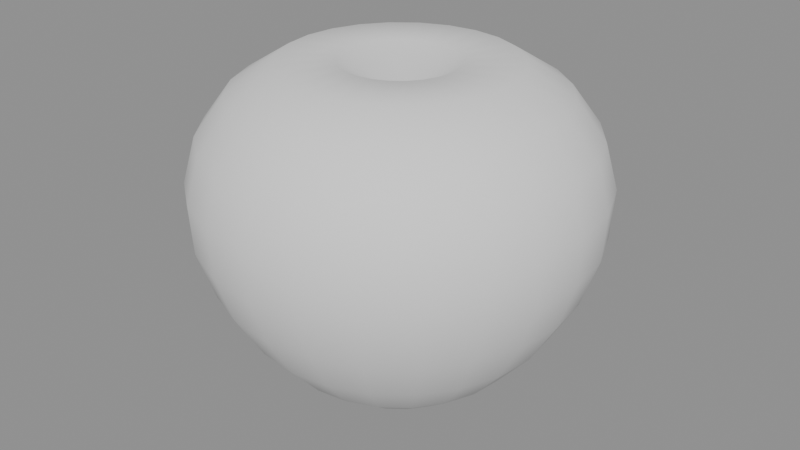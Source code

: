 # Source: 02_blockout.blend  (saved by Blender 5.2.45; exported with 4.5.12 LTS)
import bpy
from mathutils import Matrix  # noqa: F401  (used for matrix-valued properties, if any)

bpy.ops.wm.read_factory_settings(use_empty=True)
scene = bpy.context.scene
scene.name = 'Scene'

# ---- meshes
me_apple_blockoutmesh = bpy.data.meshes.new('Apple_BlockoutMesh')
me_apple_blockoutmesh.from_pydata([(0.0, 0.0, 0.65), (0.291, 0.0, 0.8175), (0.2811, 0.07531, 0.8175), (0.252, 0.1455, 0.8175), (0.2058, 0.2058, 0.8175), (0.1455, 0.252, 0.8175), (0.07531, 0.2811, 0.8175), (1.782e-17, 0.291, 0.8175), (-0.07531, 0.2811, 0.8175), (-0.1455, 0.252, 0.8175), (-0.2058, 0.2058, 0.8175), (-0.252, 0.1455, 0.8175), (-0.2811, 0.07531, 0.8175), (-0.291, 3.563e-17, 0.8175), (-0.2811, -0.07531, 0.8175), (-0.252, -0.1455, 0.8175), (-0.2058, -0.2058, 0.8175), (-0.1455, -0.252, 0.8175), (-0.07531, -0.2811, 0.8175), (-5.345e-17, -0.291, 0.8175), (0.07531, -0.2811, 0.8175), (0.1455, -0.252, 0.8175), (0.2058, -0.2058, 0.8175), (0.252, -0.1455, 0.8175), (0.2811, -0.07531, 0.8175), (0.5775, 0.0, 0.8155), (0.5578, 0.1495, 0.8155), (0.5001, 0.2887, 0.8155), (0.4083, 0.4083, 0.8155), (0.2887, 0.5001, 0.8155), (0.1495, 0.5578, 0.8155), (3.536e-17, 0.5775, 0.8155), (-0.1495, 0.5578, 0.8155), (-0.2887, 0.5001, 0.8155), (-0.4083, 0.4083, 0.8155), (-0.5001, 0.2887, 0.8155), (-0.5578, 0.1495, 0.8155), (-0.5775, 7.072e-17, 0.8155), (-0.5578, -0.1495, 0.8155), (-0.5001, -0.2887, 0.8155), (-0.4083, -0.4083, 0.8155), (-0.2887, -0.5001, 0.8155), (-0.1495, -0.5578, 0.8155), (-1.061e-16, -0.5775, 0.8155), (0.1495, -0.5578, 0.8155), (0.2887, -0.5001, 0.8155), (0.4083, -0.4083, 0.8155), (0.5001, -0.2887, 0.8155), (0.5578, -0.1495, 0.8155), (0.8071, 0.0, 0.6718), (0.7796, 0.2089, 0.6718), (0.699, 0.4036, 0.6718), (0.5707, 0.5707, 0.6718), (0.4036, 0.699, 0.6718), (0.2089, 0.7796, 0.6718), (4.942e-17, 0.8071, 0.6718), (-0.2089, 0.7796, 0.6718), (-0.4036, 0.699, 0.6718), (-0.5707, 0.5707, 0.6718), (-0.699, 0.4036, 0.6718), (-0.7796, 0.2089, 0.6718), (-0.8071, 9.884e-17, 0.6718), (-0.7796, -0.2089, 0.6718), (-0.699, -0.4036, 0.6718), (-0.5707, -0.5707, 0.6718), (-0.4036, -0.699, 0.6718), (-0.2089, -0.7796, 0.6718), (-1.483e-16, -0.8071, 0.6718), (0.2089, -0.7796, 0.6718), (0.4036, -0.699, 0.6718), (0.5707, -0.5707, 0.6718), (0.699, -0.4036, 0.6718), (0.7796, -0.2089, 0.6718), (0.9526, 0.0, 0.475), (0.9202, 0.2466, 0.475), (0.825, 0.4763, 0.475), (0.6736, 0.6736, 0.475), (0.4763, 0.825, 0.475), (0.2466, 0.9202, 0.475), (5.833e-17, 0.9526, 0.475), (-0.2466, 0.9202, 0.475), (-0.4763, 0.825, 0.475), (-0.6736, 0.6736, 0.475), (-0.825, 0.4763, 0.475), (-0.9202, 0.2466, 0.475), (-0.9526, 1.167e-16, 0.475), (-0.9202, -0.2466, 0.475), (-0.825, -0.4763, 0.475), (-0.6736, -0.6736, 0.475), (-0.4763, -0.825, 0.475), (-0.2466, -0.9202, 0.475), (-1.75e-16, -0.9526, 0.475), (0.2466, -0.9202, 0.475), (0.4763, -0.825, 0.475), (0.6736, -0.6736, 0.475), (0.825, -0.4763, 0.475), (0.9202, -0.2466, 0.475), (1.016, 0.0, 0.2459), (0.9813, 0.2629, 0.2459), (0.8798, 0.508, 0.2459), (0.7184, 0.7184, 0.2459), (0.508, 0.8798, 0.2459), (0.2629, 0.9813, 0.2459), (6.221e-17, 1.016, 0.2459), (-0.2629, 0.9813, 0.2459), (-0.508, 0.8798, 0.2459), (-0.7184, 0.7184, 0.2459), (-0.8798, 0.508, 0.2459), (-0.9813, 0.2629, 0.2459), (-1.016, 1.244e-16, 0.2459), (-0.9813, -0.2629, 0.2459), (-0.8798, -0.508, 0.2459), (-0.7184, -0.7184, 0.2459), (-0.508, -0.8798, 0.2459), (-0.2629, -0.9813, 0.2459), (-1.866e-16, -1.016, 0.2459), (0.2629, -0.9813, 0.2459), (0.508, -0.8798, 0.2459), (0.7184, -0.7184, 0.2459), (0.8798, -0.508, 0.2459), (0.9813, -0.2629, 0.2459), (1.0, 0.0, 5.817e-17), (0.9659, 0.2588, 5.817e-17), (0.866, 0.5, 5.817e-17), (0.7071, 0.7071, 5.817e-17), (0.5, 0.866, 5.817e-17), (0.2588, 0.9659, 5.817e-17), (6.123e-17, 1.0, 5.817e-17), (-0.2588, 0.9659, 5.817e-17), (-0.5, 0.866, 5.817e-17), (-0.7071, 0.7071, 5.817e-17), (-0.866, 0.5, 5.817e-17), (-0.9659, 0.2588, 5.817e-17), (-1.0, 1.225e-16, 5.817e-17), (-0.9659, -0.2588, 5.817e-17), (-0.866, -0.5, 5.817e-17), (-0.7071, -0.7071, 5.817e-17), (-0.5, -0.866, 5.817e-17), (-0.2588, -0.9659, 5.817e-17), (-1.837e-16, -1.0, 5.817e-17), (0.2588, -0.9659, 5.817e-17), (0.5, -0.866, 5.817e-17), (0.7071, -0.7071, 5.817e-17), (0.866, -0.5, 5.817e-17), (0.9659, -0.2588, 5.817e-17), (0.9159, 0.0, -0.2459), (0.8847, 0.2371, -0.2459), (0.7932, 0.458, -0.2459), (0.6477, 0.6477, -0.2459), (0.458, 0.7932, -0.2459), (0.2371, 0.8847, -0.2459), (5.608e-17, 0.9159, -0.2459), (-0.2371, 0.8847, -0.2459), (-0.458, 0.7932, -0.2459), (-0.6477, 0.6477, -0.2459), (-0.7932, 0.458, -0.2459), (-0.8847, 0.2371, -0.2459), (-0.9159, 1.122e-16, -0.2459), (-0.8847, -0.2371, -0.2459), (-0.7932, -0.458, -0.2459), (-0.6477, -0.6477, -0.2459), (-0.458, -0.7932, -0.2459), (-0.2371, -0.8847, -0.2459), (-1.683e-16, -0.9159, -0.2459), (0.2371, -0.8847, -0.2459), (0.458, -0.7932, -0.2459), (0.6477, -0.6477, -0.2459), (0.7932, -0.458, -0.2459), (0.8847, -0.2371, -0.2459), (0.7794, 0.0, -0.475), (0.7529, 0.2017, -0.475), (0.675, 0.3897, -0.475), (0.5511, 0.5511, -0.475), (0.3897, 0.675, -0.475), (0.2017, 0.7529, -0.475), (4.773e-17, 0.7794, -0.475), (-0.2017, 0.7529, -0.475), (-0.3897, 0.675, -0.475), (-0.5511, 0.5511, -0.475), (-0.675, 0.3897, -0.475), (-0.7529, 0.2017, -0.475), (-0.7794, 9.545e-17, -0.475), (-0.7529, -0.2017, -0.475), (-0.675, -0.3897, -0.475), (-0.5511, -0.5511, -0.475), (-0.3897, -0.675, -0.475), (-0.2017, -0.7529, -0.475), (-1.432e-16, -0.7794, -0.475), (0.2017, -0.7529, -0.475), (0.3897, -0.675, -0.475), (0.5511, -0.5511, -0.475), (0.675, -0.3897, -0.475), (0.7529, -0.2017, -0.475), (0.6071, 0.0, -0.6718), (0.5864, 0.1571, -0.6718), (0.5258, 0.3036, -0.6718), (0.4293, 0.4293, -0.6718), (0.3036, 0.5258, -0.6718), (0.1571, 0.5864, -0.6718), (3.717e-17, 0.6071, -0.6718), (-0.1571, 0.5864, -0.6718), (-0.3036, 0.5258, -0.6718), (-0.4293, 0.4293, -0.6718), (-0.5258, 0.3036, -0.6718), (-0.5864, 0.1571, -0.6718), (-0.6071, 7.435e-17, -0.6718), (-0.5864, -0.1571, -0.6718), (-0.5258, -0.3036, -0.6718), (-0.4293, -0.4293, -0.6718), (-0.3036, -0.5258, -0.6718), (-0.1571, -0.5864, -0.6718), (-1.115e-16, -0.6071, -0.6718), (0.1571, -0.5864, -0.6718), (0.3036, -0.5258, -0.6718), (0.4293, -0.4293, -0.6718), (0.5258, -0.3036, -0.6718), (0.5864, -0.1571, -0.6718), (0.4118, 0.0, -0.8223), (0.3978, 0.1066, -0.8223), (0.3566, 0.2059, -0.8223), (0.2912, 0.2912, -0.8223), (0.2059, 0.3566, -0.8223), (0.1066, 0.3978, -0.8223), (2.522e-17, 0.4118, -0.8223), (-0.1066, 0.3978, -0.8223), (-0.2059, 0.3566, -0.8223), (-0.2912, 0.2912, -0.8223), (-0.3566, 0.2059, -0.8223), (-0.3978, 0.1066, -0.8223), (-0.4118, 5.043e-17, -0.8223), (-0.3978, -0.1066, -0.8223), (-0.3566, -0.2059, -0.8223), (-0.2912, -0.2912, -0.8223), (-0.2059, -0.3566, -0.8223), (-0.1066, -0.3978, -0.8223), (-7.565e-17, -0.4118, -0.8223), (0.1066, -0.3978, -0.8223), (0.2059, -0.3566, -0.8223), (0.2912, -0.2912, -0.8223), (0.3566, -0.2059, -0.8223), (0.3978, -0.1066, -0.8223), (0.2001, 0.0, -0.8682), (0.1932, 0.05178, -0.8682), (0.1733, 0.1, -0.8682), (0.1415, 0.1415, -0.8682), (0.1, 0.1733, -0.8682), (0.05178, 0.1932, -0.8682), (1.225e-17, 0.2001, -0.8682), (-0.05178, 0.1932, -0.8682), (-0.1, 0.1733, -0.8682), (-0.1415, 0.1415, -0.8682), (-0.1733, 0.1, -0.8682), (-0.1932, 0.05178, -0.8682), (-0.2001, 2.45e-17, -0.8682), (-0.1932, -0.05178, -0.8682), (-0.1733, -0.1, -0.8682), (-0.1415, -0.1415, -0.8682), (-0.1, -0.1733, -0.8682), (-0.05178, -0.1932, -0.8682), (-3.675e-17, -0.2001, -0.8682), (0.05178, -0.1932, -0.8682), (0.1, -0.1733, -0.8682), (0.1415, -0.1415, -0.8682), (0.1733, -0.1, -0.8682), (0.1932, -0.05178, -0.8682), (9.013e-17, 0.0, -0.77)], [], [(0, 1, 2), (0, 2, 3), (0, 3, 4), (0, 4, 5), (0, 5, 6), (0, 6, 7), (0, 7, 8), (0, 8, 9), (0, 9, 10), (0, 10, 11), (0, 11, 12), (0, 12, 13), (0, 13, 14), (0, 14, 15), (0, 15, 16), (0, 16, 17), (0, 17, 18), (0, 18, 19), (0, 19, 20), (0, 20, 21), (0, 21, 22), (0, 22, 23), (0, 23, 24), (0, 24, 1), (1, 25, 26, 2), (2, 26, 27, 3), (3, 27, 28, 4), (4, 28, 29, 5), (5, 29, 30, 6), (6, 30, 31, 7), (7, 31, 32, 8), (8, 32, 33, 9), (9, 33, 34, 10), (10, 34, 35, 11), (11, 35, 36, 12), (12, 36, 37, 13), (13, 37, 38, 14), (14, 38, 39, 15), (15, 39, 40, 16), (16, 40, 41, 17), (17, 41, 42, 18), (18, 42, 43, 19), (19, 43, 44, 20), (20, 44, 45, 21), (21, 45, 46, 22), (22, 46, 47, 23), (23, 47, 48, 24), (24, 48, 25, 1), (25, 49, 50, 26), (26, 50, 51, 27), (27, 51, 52, 28), (28, 52, 53, 29), (29, 53, 54, 30), (30, 54, 55, 31), (31, 55, 56, 32), (32, 56, 57, 33), (33, 57, 58, 34), (34, 58, 59, 35), (35, 59, 60, 36), (36, 60, 61, 37), (37, 61, 62, 38), (38, 62, 63, 39), (39, 63, 64, 40), (40, 64, 65, 41), (41, 65, 66, 42), (42, 66, 67, 43), (43, 67, 68, 44), (44, 68, 69, 45), (45, 69, 70, 46), (46, 70, 71, 47), (47, 71, 72, 48), (48, 72, 49, 25), (49, 73, 74, 50), (50, 74, 75, 51), (51, 75, 76, 52), (52, 76, 77, 53), (53, 77, 78, 54), (54, 78, 79, 55), (55, 79, 80, 56), (56, 80, 81, 57), (57, 81, 82, 58), (58, 82, 83, 59), (59, 83, 84, 60), (60, 84, 85, 61), (61, 85, 86, 62), (62, 86, 87, 63), (63, 87, 88, 64), (64, 88, 89, 65), (65, 89, 90, 66), (66, 90, 91, 67), (67, 91, 92, 68), (68, 92, 93, 69), (69, 93, 94, 70), (70, 94, 95, 71), (71, 95, 96, 72), (72, 96, 73, 49), (73, 97, 98, 74), (74, 98, 99, 75), (75, 99, 100, 76), (76, 100, 101, 77), (77, 101, 102, 78), (78, 102, 103, 79), (79, 103, 104, 80), (80, 104, 105, 81), (81, 105, 106, 82), (82, 106, 107, 83), (83, 107, 108, 84), (84, 108, 109, 85), (85, 109, 110, 86), (86, 110, 111, 87), (87, 111, 112, 88), (88, 112, 113, 89), (89, 113, 114, 90), (90, 114, 115, 91), (91, 115, 116, 92), (92, 116, 117, 93), (93, 117, 118, 94), (94, 118, 119, 95), (95, 119, 120, 96), (96, 120, 97, 73), (97, 121, 122, 98), (98, 122, 123, 99), (99, 123, 124, 100), (100, 124, 125, 101), (101, 125, 126, 102), (102, 126, 127, 103), (103, 127, 128, 104), (104, 128, 129, 105), (105, 129, 130, 106), (106, 130, 131, 107), (107, 131, 132, 108), (108, 132, 133, 109), (109, 133, 134, 110), (110, 134, 135, 111), (111, 135, 136, 112), (112, 136, 137, 113), (113, 137, 138, 114), (114, 138, 139, 115), (115, 139, 140, 116), (116, 140, 141, 117), (117, 141, 142, 118), (118, 142, 143, 119), (119, 143, 144, 120), (120, 144, 121, 97), (121, 145, 146, 122), (122, 146, 147, 123), (123, 147, 148, 124), (124, 148, 149, 125), (125, 149, 150, 126), (126, 150, 151, 127), (127, 151, 152, 128), (128, 152, 153, 129), (129, 153, 154, 130), (130, 154, 155, 131), (131, 155, 156, 132), (132, 156, 157, 133), (133, 157, 158, 134), (134, 158, 159, 135), (135, 159, 160, 136), (136, 160, 161, 137), (137, 161, 162, 138), (138, 162, 163, 139), (139, 163, 164, 140), (140, 164, 165, 141), (141, 165, 166, 142), (142, 166, 167, 143), (143, 167, 168, 144), (144, 168, 145, 121), (145, 169, 170, 146), (146, 170, 171, 147), (147, 171, 172, 148), (148, 172, 173, 149), (149, 173, 174, 150), (150, 174, 175, 151), (151, 175, 176, 152), (152, 176, 177, 153), (153, 177, 178, 154), (154, 178, 179, 155), (155, 179, 180, 156), (156, 180, 181, 157), (157, 181, 182, 158), (158, 182, 183, 159), (159, 183, 184, 160), (160, 184, 185, 161), (161, 185, 186, 162), (162, 186, 187, 163), (163, 187, 188, 164), (164, 188, 189, 165), (165, 189, 190, 166), (166, 190, 191, 167), (167, 191, 192, 168), (168, 192, 169, 145), (169, 193, 194, 170), (170, 194, 195, 171), (171, 195, 196, 172), (172, 196, 197, 173), (173, 197, 198, 174), (174, 198, 199, 175), (175, 199, 200, 176), (176, 200, 201, 177), (177, 201, 202, 178), (178, 202, 203, 179), (179, 203, 204, 180), (180, 204, 205, 181), (181, 205, 206, 182), (182, 206, 207, 183), (183, 207, 208, 184), (184, 208, 209, 185), (185, 209, 210, 186), (186, 210, 211, 187), (187, 211, 212, 188), (188, 212, 213, 189), (189, 213, 214, 190), (190, 214, 215, 191), (191, 215, 216, 192), (192, 216, 193, 169), (193, 217, 218, 194), (194, 218, 219, 195), (195, 219, 220, 196), (196, 220, 221, 197), (197, 221, 222, 198), (198, 222, 223, 199), (199, 223, 224, 200), (200, 224, 225, 201), (201, 225, 226, 202), (202, 226, 227, 203), (203, 227, 228, 204), (204, 228, 229, 205), (205, 229, 230, 206), (206, 230, 231, 207), (207, 231, 232, 208), (208, 232, 233, 209), (209, 233, 234, 210), (210, 234, 235, 211), (211, 235, 236, 212), (212, 236, 237, 213), (213, 237, 238, 214), (214, 238, 239, 215), (215, 239, 240, 216), (216, 240, 217, 193), (217, 241, 242, 218), (218, 242, 243, 219), (219, 243, 244, 220), (220, 244, 245, 221), (221, 245, 246, 222), (222, 246, 247, 223), (223, 247, 248, 224), (224, 248, 249, 225), (225, 249, 250, 226), (226, 250, 251, 227), (227, 251, 252, 228), (228, 252, 253, 229), (229, 253, 254, 230), (230, 254, 255, 231), (231, 255, 256, 232), (232, 256, 257, 233), (233, 257, 258, 234), (234, 258, 259, 235), (235, 259, 260, 236), (236, 260, 261, 237), (237, 261, 262, 238), (238, 262, 263, 239), (239, 263, 264, 240), (240, 264, 241, 217), (265, 242, 241), (265, 243, 242), (265, 244, 243), (265, 245, 244), (265, 246, 245), (265, 247, 246), (265, 248, 247), (265, 249, 248), (265, 250, 249), (265, 251, 250), (265, 252, 251), (265, 253, 252), (265, 254, 253), (265, 255, 254), (265, 256, 255), (265, 257, 256), (265, 258, 257), (265, 259, 258), (265, 260, 259), (265, 261, 260), (265, 262, 261), (265, 263, 262), (265, 264, 263), (265, 241, 264)])
me_apple_blockoutmesh.polygons.foreach_set('use_smooth', [True] * 288)
me_apple_blockoutmesh.update()

# ---- objects
ob_ref_apple_proportion = bpy.data.objects.new('REF_Apple_Proportion', None)
ob_apple_blockout = bpy.data.objects.new('Apple_Blockout', me_apple_blockoutmesh)

# ---- transforms, parenting, visibility, modifiers, constraints
ob_ref_apple_proportion.location = (0.0, 0.0, 0.0)
ob_ref_apple_proportion.empty_display_type = 'IMAGE'
ob_ref_apple_proportion.empty_display_size = 3.0
ob_ref_apple_proportion.empty_image_depth = 'FRONT'
ob_apple_blockout.location = (0.0, 0.0, 0.0)

# ---- collection membership
scene.collection.objects.link(ob_ref_apple_proportion)
scene.collection.objects.link(ob_apple_blockout)

# ---- scene / render settings (as saved in the file)
scene.frame_start = 1; scene.frame_end = 250; scene.frame_set(1)
scene.render.engine = 'BLENDER_EEVEE_NEXT'
scene.render.bake_bias = 0.0
scene.render.bake_samples = 0
scene.render.compositor_device = 'GPU'
scene.eevee.use_volume_custom_range = False
scene.eevee.fast_gi_thickness_near = 0.1
scene.eevee.fast_gi_thickness_far = 0.0
scene.eevee.ray_tracing_options.screen_trace_thickness = 0.1
bpy.context.view_layer.update()

# ---- added for rendering (the .blend has no active camera and no usable light): camera, sun + grey world if the file has none
cam_auto = bpy.data.cameras.new('AutoCamera')
cam_auto.lens = 50.0
cam_auto.sensor_width = 36.0
cam_auto.clip_end = 1000.0
ob_auto_camera = bpy.data.objects.new('AutoCamera', cam_auto)
scene.collection.objects.link(ob_auto_camera)
ob_auto_camera.location = (3.08232, -3.69879, 2.4405)
ob_auto_camera.rotation_euler = (1.09748, -7.21219e-08, 0.694738)
scene.camera = ob_auto_camera
light_auto_sun = bpy.data.lights.new('AutoSun', 'SUN')
light_auto_sun.energy = 3.0
light_auto_sun.angle = 0.0523599
ob_auto_sun = bpy.data.objects.new('AutoSun', light_auto_sun)
scene.collection.objects.link(ob_auto_sun)
ob_auto_sun.rotation_euler = (0.872665, 0.174533, 0.523599)
if scene.world is None:
    world_auto = bpy.data.worlds.new('AutoWorld')
    world_auto.color = (0.3, 0.3, 0.3)
    scene.world = world_auto
bpy.context.view_layer.update()

